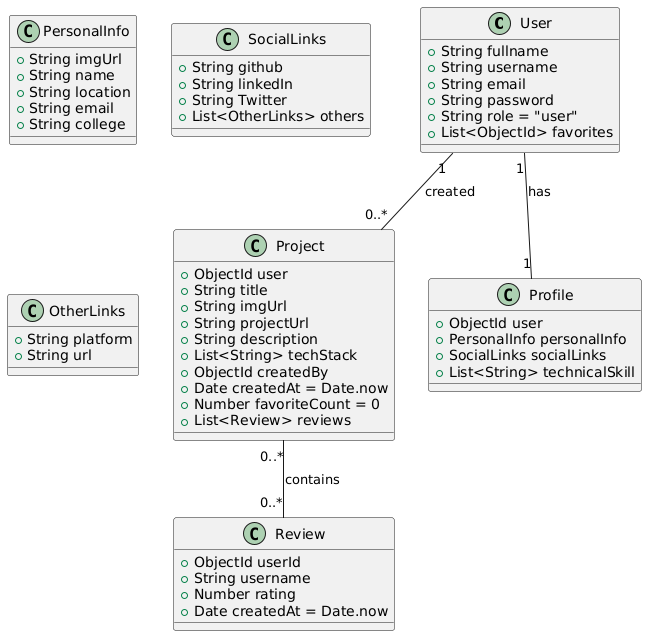

The diagram above was rendered by PlantUML. Its source (embedded in the PNG):
@startuml
' User Schema
class User {
  +String fullname
  +String username
  +String email
  +String password
  +String role = "user"
  +List<ObjectId> favorites
}

' Project Schema
class Project {
  +ObjectId user
  +String title
  +String imgUrl
  +String projectUrl
  +String description
  +List<String> techStack
  +ObjectId createdBy
  +Date createdAt = Date.now
  +Number favoriteCount = 0
  +List<Review> reviews
}

' Review is an embedded subdocument in the Project schema
class Review {
  +ObjectId userId
  +String username
  +Number rating
  +Date createdAt = Date.now
}

' Profile Schema
class Profile {
  +ObjectId user
  +PersonalInfo personalInfo
  +SocialLinks socialLinks
  +List<String> technicalSkill
}

' PersonalInfo is a nested field in the Profile schema
class PersonalInfo {
  +String imgUrl
  +String name
  +String location
  +String email
  +String college
}

' SocialLinks is a nested field in the Profile schema
class SocialLinks {
  +String github
  +String linkedIn
  +String Twitter
  +List<OtherLinks> others
}

' OtherLinks is part of the SocialLinks field
class OtherLinks {
  +String platform
  +String url
}

' Relationships between User, Project, and Profile schemas
User "1" -- "0..*" Project : "created"
User "1" -- "1" Profile : "has"
Project "0..*" -- "0..*" Review : "contains"
@enduml